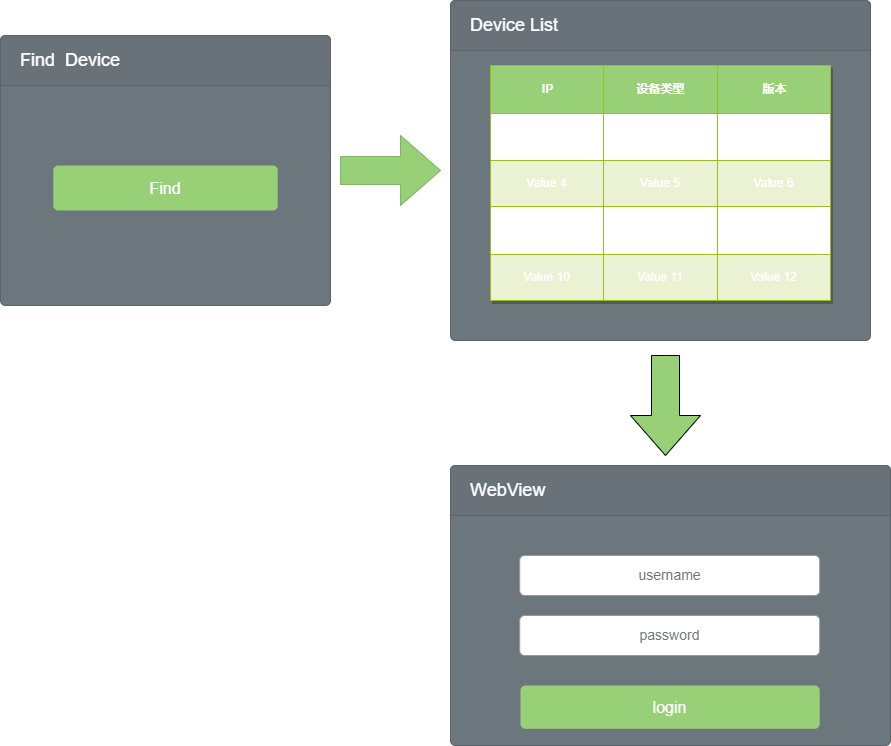

The diagram above was exported from draw.io. Its source (the exported page's mxGraphModel, read from the mxfile embedded in the PNG):
<mxGraphModel dx="1422" dy="762" grid="1" gridSize="10" guides="1" tooltips="1" connect="1" arrows="1" fold="1" page="1" pageScale="1" pageWidth="1200" pageHeight="1600" math="0" shadow="0">
  <root>
    <mxCell id="0" />
    <mxCell id="1" parent="0" />
    <mxCell id="0wYF8RzQerCn9na-GSAX-9" value="" style="html=1;shadow=0;dashed=0;align=center;verticalAlign=middle;shape=mxgraph.arrows2.arrow;dy=0.6;dx=40;notch=0;strokeColor=#82b366;fillColor=#97D077;" parent="1" vertex="1">
      <mxGeometry x="370" y="320" width="100" height="70" as="geometry" />
    </mxCell>
    <mxCell id="0wYF8RzQerCn9na-GSAX-10" value="" style="html=1;shadow=0;dashed=0;shape=mxgraph.bootstrap.rrect;rSize=5;strokeColor=#5B646A;html=1;whiteSpace=wrap;fillColor=#6C767D;fontColor=#ffffff;verticalAlign=bottom;align=left;spacing=20;spacingBottom=0;fontSize=14;" parent="1" vertex="1">
      <mxGeometry x="30" y="220" width="330" height="270" as="geometry" />
    </mxCell>
    <mxCell id="0wYF8RzQerCn9na-GSAX-11" value="Find&amp;nbsp; Device" style="html=1;shadow=0;dashed=0;shape=mxgraph.bootstrap.topButton;rSize=5;perimeter=none;whiteSpace=wrap;fillColor=#697279;strokeColor=#5B646A;fontColor=#ffffff;resizeWidth=1;fontSize=18;align=left;spacing=20;" parent="0wYF8RzQerCn9na-GSAX-10" vertex="1">
      <mxGeometry width="330" height="50" relative="1" as="geometry" />
    </mxCell>
    <mxCell id="0wYF8RzQerCn9na-GSAX-8" value="Find" style="html=1;shadow=0;dashed=0;shape=mxgraph.bootstrap.rrect;rSize=5;strokeColor=none;strokeWidth=1;fillColor=#97D077;fontColor=#FFFFFF;whiteSpace=wrap;align=center;verticalAlign=middle;spacingLeft=0;fontStyle=0;fontSize=16;spacing=5;" parent="0wYF8RzQerCn9na-GSAX-10" vertex="1">
      <mxGeometry x="52.8" y="130" width="224.4" height="45" as="geometry" />
    </mxCell>
    <mxCell id="0wYF8RzQerCn9na-GSAX-17" value="" style="html=1;shadow=0;dashed=0;shape=mxgraph.bootstrap.rrect;rSize=5;strokeColor=#5B646A;html=1;whiteSpace=wrap;fillColor=#6C767D;fontColor=#ffffff;verticalAlign=bottom;align=left;spacing=20;spacingBottom=0;fontSize=14;" parent="1" vertex="1">
      <mxGeometry x="480" y="185" width="420" height="340" as="geometry" />
    </mxCell>
    <mxCell id="0wYF8RzQerCn9na-GSAX-18" value="Device List" style="html=1;shadow=0;dashed=0;shape=mxgraph.bootstrap.topButton;rSize=5;perimeter=none;whiteSpace=wrap;fillColor=#697279;strokeColor=#5B646A;fontColor=#ffffff;resizeWidth=1;fontSize=18;align=left;spacing=20;" parent="0wYF8RzQerCn9na-GSAX-17" vertex="1">
      <mxGeometry width="420" height="50" relative="1" as="geometry" />
    </mxCell>
    <mxCell id="BLoBRiGcXJhMXr_bMxdM-22" value="Assets" style="childLayout=tableLayout;recursiveResize=0;strokeColor=#98bf21;fillColor=#97D077;shadow=1;fontColor=#FFFFFF;" vertex="1" parent="0wYF8RzQerCn9na-GSAX-17">
      <mxGeometry x="40" y="65" width="340" height="235" as="geometry" />
    </mxCell>
    <mxCell id="BLoBRiGcXJhMXr_bMxdM-23" style="shape=tableRow;horizontal=0;startSize=0;swimlaneHead=0;swimlaneBody=0;top=0;left=0;bottom=0;right=0;dropTarget=0;collapsible=0;recursiveResize=0;expand=0;fontStyle=0;strokeColor=inherit;fillColor=#ffffff;fontColor=#FFFFFF;" vertex="1" parent="BLoBRiGcXJhMXr_bMxdM-22">
      <mxGeometry width="340" height="48" as="geometry" />
    </mxCell>
    <mxCell id="BLoBRiGcXJhMXr_bMxdM-24" value="IP" style="connectable=0;recursiveResize=0;strokeColor=inherit;fillColor=#97D077;align=center;fontStyle=1;fontColor=#FFFFFF;html=1;" vertex="1" parent="BLoBRiGcXJhMXr_bMxdM-23">
      <mxGeometry width="113" height="48" as="geometry">
        <mxRectangle width="113" height="48" as="alternateBounds" />
      </mxGeometry>
    </mxCell>
    <mxCell id="BLoBRiGcXJhMXr_bMxdM-25" value="设备类型" style="connectable=0;recursiveResize=0;strokeColor=inherit;fillColor=#97D077;align=center;fontStyle=1;fontColor=#FFFFFF;html=1;" vertex="1" parent="BLoBRiGcXJhMXr_bMxdM-23">
      <mxGeometry x="113" width="114" height="48" as="geometry">
        <mxRectangle width="114" height="48" as="alternateBounds" />
      </mxGeometry>
    </mxCell>
    <mxCell id="BLoBRiGcXJhMXr_bMxdM-26" value="版本" style="connectable=0;recursiveResize=0;strokeColor=inherit;fillColor=#97D077;align=center;fontStyle=1;fontColor=#FFFFFF;html=1;" vertex="1" parent="BLoBRiGcXJhMXr_bMxdM-23">
      <mxGeometry x="227" width="113" height="48" as="geometry">
        <mxRectangle width="113" height="48" as="alternateBounds" />
      </mxGeometry>
    </mxCell>
    <mxCell id="BLoBRiGcXJhMXr_bMxdM-27" value="" style="shape=tableRow;horizontal=0;startSize=0;swimlaneHead=0;swimlaneBody=0;top=0;left=0;bottom=0;right=0;dropTarget=0;collapsible=0;recursiveResize=0;expand=0;fontStyle=0;strokeColor=inherit;fillColor=#ffffff;fontColor=#FFFFFF;" vertex="1" parent="BLoBRiGcXJhMXr_bMxdM-22">
      <mxGeometry y="48" width="340" height="47" as="geometry" />
    </mxCell>
    <mxCell id="BLoBRiGcXJhMXr_bMxdM-28" value="Value 1" style="connectable=0;recursiveResize=0;strokeColor=inherit;fillColor=inherit;align=center;whiteSpace=wrap;html=1;fontColor=#FFFFFF;" vertex="1" parent="BLoBRiGcXJhMXr_bMxdM-27">
      <mxGeometry width="113" height="47" as="geometry">
        <mxRectangle width="113" height="47" as="alternateBounds" />
      </mxGeometry>
    </mxCell>
    <mxCell id="BLoBRiGcXJhMXr_bMxdM-29" value="Value 2" style="connectable=0;recursiveResize=0;strokeColor=inherit;fillColor=inherit;align=center;whiteSpace=wrap;html=1;fontColor=#FFFFFF;" vertex="1" parent="BLoBRiGcXJhMXr_bMxdM-27">
      <mxGeometry x="113" width="114" height="47" as="geometry">
        <mxRectangle width="114" height="47" as="alternateBounds" />
      </mxGeometry>
    </mxCell>
    <mxCell id="BLoBRiGcXJhMXr_bMxdM-30" value="Value 3" style="connectable=0;recursiveResize=0;strokeColor=inherit;fillColor=inherit;align=center;whiteSpace=wrap;html=1;fontColor=#FFFFFF;" vertex="1" parent="BLoBRiGcXJhMXr_bMxdM-27">
      <mxGeometry x="227" width="113" height="47" as="geometry">
        <mxRectangle width="113" height="47" as="alternateBounds" />
      </mxGeometry>
    </mxCell>
    <mxCell id="BLoBRiGcXJhMXr_bMxdM-31" value="" style="shape=tableRow;horizontal=0;startSize=0;swimlaneHead=0;swimlaneBody=0;top=0;left=0;bottom=0;right=0;dropTarget=0;collapsible=0;recursiveResize=0;expand=0;fontStyle=1;strokeColor=inherit;fillColor=#EAF2D3;fontColor=#FFFFFF;" vertex="1" parent="BLoBRiGcXJhMXr_bMxdM-22">
      <mxGeometry y="95" width="340" height="46" as="geometry" />
    </mxCell>
    <mxCell id="BLoBRiGcXJhMXr_bMxdM-32" value="Value 4" style="connectable=0;recursiveResize=0;strokeColor=inherit;fillColor=inherit;whiteSpace=wrap;html=1;fontColor=#FFFFFF;" vertex="1" parent="BLoBRiGcXJhMXr_bMxdM-31">
      <mxGeometry width="113" height="46" as="geometry">
        <mxRectangle width="113" height="46" as="alternateBounds" />
      </mxGeometry>
    </mxCell>
    <mxCell id="BLoBRiGcXJhMXr_bMxdM-33" value="Value 5" style="connectable=0;recursiveResize=0;strokeColor=inherit;fillColor=inherit;whiteSpace=wrap;html=1;fontColor=#FFFFFF;" vertex="1" parent="BLoBRiGcXJhMXr_bMxdM-31">
      <mxGeometry x="113" width="114" height="46" as="geometry">
        <mxRectangle width="114" height="46" as="alternateBounds" />
      </mxGeometry>
    </mxCell>
    <mxCell id="BLoBRiGcXJhMXr_bMxdM-34" value="Value 6" style="connectable=0;recursiveResize=0;strokeColor=inherit;fillColor=inherit;whiteSpace=wrap;html=1;fontColor=#FFFFFF;" vertex="1" parent="BLoBRiGcXJhMXr_bMxdM-31">
      <mxGeometry x="227" width="113" height="46" as="geometry">
        <mxRectangle width="113" height="46" as="alternateBounds" />
      </mxGeometry>
    </mxCell>
    <mxCell id="BLoBRiGcXJhMXr_bMxdM-35" value="" style="shape=tableRow;horizontal=0;startSize=0;swimlaneHead=0;swimlaneBody=0;top=0;left=0;bottom=0;right=0;dropTarget=0;collapsible=0;recursiveResize=0;expand=0;fontStyle=0;strokeColor=inherit;fillColor=#ffffff;fontColor=#FFFFFF;" vertex="1" parent="BLoBRiGcXJhMXr_bMxdM-22">
      <mxGeometry y="141" width="340" height="48" as="geometry" />
    </mxCell>
    <mxCell id="BLoBRiGcXJhMXr_bMxdM-36" value="Value 7" style="connectable=0;recursiveResize=0;strokeColor=inherit;fillColor=inherit;fontStyle=0;align=center;whiteSpace=wrap;html=1;fontColor=#FFFFFF;" vertex="1" parent="BLoBRiGcXJhMXr_bMxdM-35">
      <mxGeometry width="113" height="48" as="geometry">
        <mxRectangle width="113" height="48" as="alternateBounds" />
      </mxGeometry>
    </mxCell>
    <mxCell id="BLoBRiGcXJhMXr_bMxdM-37" value="Value 8" style="connectable=0;recursiveResize=0;strokeColor=inherit;fillColor=inherit;fontStyle=0;align=center;whiteSpace=wrap;html=1;fontColor=#FFFFFF;" vertex="1" parent="BLoBRiGcXJhMXr_bMxdM-35">
      <mxGeometry x="113" width="114" height="48" as="geometry">
        <mxRectangle width="114" height="48" as="alternateBounds" />
      </mxGeometry>
    </mxCell>
    <mxCell id="BLoBRiGcXJhMXr_bMxdM-38" value="Value 9" style="connectable=0;recursiveResize=0;strokeColor=inherit;fillColor=inherit;fontStyle=0;align=center;whiteSpace=wrap;html=1;fontColor=#FFFFFF;" vertex="1" parent="BLoBRiGcXJhMXr_bMxdM-35">
      <mxGeometry x="227" width="113" height="48" as="geometry">
        <mxRectangle width="113" height="48" as="alternateBounds" />
      </mxGeometry>
    </mxCell>
    <mxCell id="BLoBRiGcXJhMXr_bMxdM-39" value="" style="shape=tableRow;horizontal=0;startSize=0;swimlaneHead=0;swimlaneBody=0;top=0;left=0;bottom=0;right=0;dropTarget=0;collapsible=0;recursiveResize=0;expand=0;fontStyle=1;strokeColor=inherit;fillColor=#EAF2D3;fontColor=#FFFFFF;" vertex="1" parent="BLoBRiGcXJhMXr_bMxdM-22">
      <mxGeometry y="189" width="340" height="46" as="geometry" />
    </mxCell>
    <mxCell id="BLoBRiGcXJhMXr_bMxdM-40" value="Value 10" style="connectable=0;recursiveResize=0;strokeColor=inherit;fillColor=inherit;whiteSpace=wrap;html=1;fontColor=#FFFFFF;" vertex="1" parent="BLoBRiGcXJhMXr_bMxdM-39">
      <mxGeometry width="113" height="46" as="geometry">
        <mxRectangle width="113" height="46" as="alternateBounds" />
      </mxGeometry>
    </mxCell>
    <mxCell id="BLoBRiGcXJhMXr_bMxdM-41" value="Value 11" style="connectable=0;recursiveResize=0;strokeColor=inherit;fillColor=inherit;whiteSpace=wrap;html=1;fontColor=#FFFFFF;" vertex="1" parent="BLoBRiGcXJhMXr_bMxdM-39">
      <mxGeometry x="113" width="114" height="46" as="geometry">
        <mxRectangle width="114" height="46" as="alternateBounds" />
      </mxGeometry>
    </mxCell>
    <mxCell id="BLoBRiGcXJhMXr_bMxdM-42" value="Value 12" style="connectable=0;recursiveResize=0;strokeColor=inherit;fillColor=inherit;whiteSpace=wrap;html=1;fontColor=#FFFFFF;" vertex="1" parent="BLoBRiGcXJhMXr_bMxdM-39">
      <mxGeometry x="227" width="113" height="46" as="geometry">
        <mxRectangle width="113" height="46" as="alternateBounds" />
      </mxGeometry>
    </mxCell>
    <mxCell id="BLoBRiGcXJhMXr_bMxdM-11" value="" style="html=1;shadow=0;dashed=0;align=center;verticalAlign=middle;shape=mxgraph.arrows2.arrow;dy=0.6;dx=40;direction=south;notch=0;strokeColor=#000000;fontColor=#FFFFFF;fillColor=#97D077;" vertex="1" parent="1">
      <mxGeometry x="660" y="540" width="70" height="100" as="geometry" />
    </mxCell>
    <mxCell id="BLoBRiGcXJhMXr_bMxdM-13" value="" style="html=1;shadow=0;dashed=0;shape=mxgraph.bootstrap.rrect;rSize=5;strokeColor=#5B646A;html=1;whiteSpace=wrap;fillColor=#6C767D;fontColor=#ffffff;verticalAlign=bottom;align=left;spacing=20;spacingBottom=0;fontSize=14;" vertex="1" parent="1">
      <mxGeometry x="480" y="650" width="440" height="280" as="geometry" />
    </mxCell>
    <mxCell id="BLoBRiGcXJhMXr_bMxdM-14" value="WebView" style="html=1;shadow=0;dashed=0;shape=mxgraph.bootstrap.topButton;rSize=5;perimeter=none;whiteSpace=wrap;fillColor=#697279;strokeColor=#5B646A;fontColor=#ffffff;resizeWidth=1;fontSize=18;align=left;spacing=20;" vertex="1" parent="BLoBRiGcXJhMXr_bMxdM-13">
      <mxGeometry width="440" height="50" relative="1" as="geometry" />
    </mxCell>
    <mxCell id="BLoBRiGcXJhMXr_bMxdM-15" value="login" style="html=1;shadow=0;dashed=0;shape=mxgraph.bootstrap.rrect;rSize=5;strokeColor=none;strokeWidth=1;fillColor=#97D077;fontColor=#FFFFFF;whiteSpace=wrap;align=center;verticalAlign=middle;spacingLeft=0;fontStyle=0;fontSize=16;spacing=5;" vertex="1" parent="BLoBRiGcXJhMXr_bMxdM-13">
      <mxGeometry x="70" y="220" width="299.2" height="43.33" as="geometry" />
    </mxCell>
    <mxCell id="BLoBRiGcXJhMXr_bMxdM-16" value="password" style="html=1;shadow=0;dashed=0;shape=mxgraph.bootstrap.rrect;rSize=5;fillColor=#ffffff;strokeColor=#999999;align=center;spacing=15;fontSize=14;fontColor=#6C767D;" vertex="1" parent="BLoBRiGcXJhMXr_bMxdM-13">
      <mxGeometry x="69.2" y="150" width="300" height="40" as="geometry" />
    </mxCell>
    <mxCell id="BLoBRiGcXJhMXr_bMxdM-21" value="username" style="html=1;shadow=0;dashed=0;shape=mxgraph.bootstrap.rrect;rSize=5;fillColor=#ffffff;strokeColor=#999999;align=center;spacing=15;fontSize=14;fontColor=#6C767D;" vertex="1" parent="BLoBRiGcXJhMXr_bMxdM-13">
      <mxGeometry x="69.20000000000005" y="90" width="300" height="40" as="geometry" />
    </mxCell>
  </root>
</mxGraphModel>